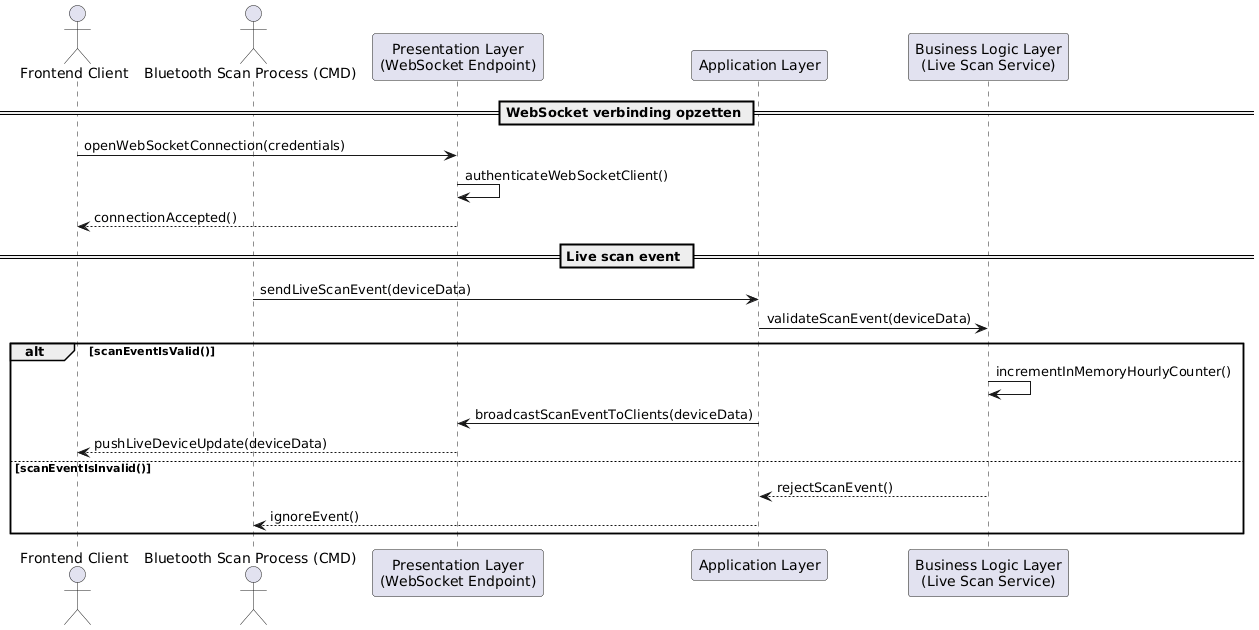

The diagram above was rendered by PlantUML. Its source (embedded in the PNG):
@startuml
actor "Frontend Client" as CLIENT
actor "Bluetooth Scan Process (CMD)" as SCAN

participant "Presentation Layer\n(WebSocket Endpoint)" as PL
participant "Application Layer" as AL
participant "Business Logic Layer\n(Live Scan Service)" as BL

== WebSocket verbinding opzetten ==

CLIENT -> PL : openWebSocketConnection(credentials)
PL -> PL : authenticateWebSocketClient()
PL --> CLIENT : connectionAccepted()

== Live scan event ==

SCAN -> AL : sendLiveScanEvent(deviceData)

AL -> BL : validateScanEvent(deviceData)

alt scanEventIsValid()

    BL -> BL : incrementInMemoryHourlyCounter()
    AL -> PL : broadcastScanEventToClients(deviceData)
    PL --> CLIENT : pushLiveDeviceUpdate(deviceData)

else scanEventIsInvalid()

    BL --> AL : rejectScanEvent()
    AL --> SCAN : ignoreEvent()

end
@enduml